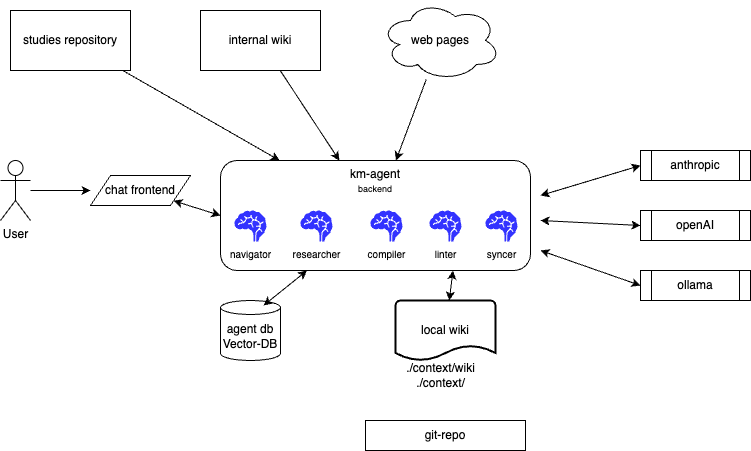

The diagram above was exported from draw.io. Its source (the exported page's mxGraphModel, read from the mxfile embedded in the PNG):
<mxGraphModel dx="773" dy="592" grid="1" gridSize="10" guides="1" tooltips="1" connect="1" arrows="1" fold="1" page="1" pageScale="1" pageWidth="850" pageHeight="1100" math="0" shadow="0">
  <root>
    <mxCell id="0" />
    <mxCell id="1" parent="0" />
    <mxCell id="15" style="edgeStyle=none;html=1;" edge="1" parent="1" source="2" target="8">
      <mxGeometry relative="1" as="geometry" />
    </mxCell>
    <mxCell id="2" value="studies repository" style="rounded=0;whiteSpace=wrap;html=1;" vertex="1" parent="1">
      <mxGeometry x="40" y="40" width="120" height="60" as="geometry" />
    </mxCell>
    <mxCell id="16" style="edgeStyle=none;html=1;" edge="1" parent="1" source="3" target="8">
      <mxGeometry relative="1" as="geometry" />
    </mxCell>
    <mxCell id="3" value="internal wiki" style="rounded=0;whiteSpace=wrap;html=1;" vertex="1" parent="1">
      <mxGeometry x="230" y="40" width="120" height="60" as="geometry" />
    </mxCell>
    <mxCell id="17" style="edgeStyle=none;html=1;" edge="1" parent="1" source="4" target="8">
      <mxGeometry relative="1" as="geometry" />
    </mxCell>
    <mxCell id="4" value="web pages" style="ellipse;shape=cloud;whiteSpace=wrap;html=1;" vertex="1" parent="1">
      <mxGeometry x="410" y="30" width="120" height="80" as="geometry" />
    </mxCell>
    <mxCell id="5" value="User" style="shape=umlActor;verticalLabelPosition=bottom;verticalAlign=top;html=1;outlineConnect=0;" vertex="1" parent="1">
      <mxGeometry x="30" y="190" width="30" height="60" as="geometry" />
    </mxCell>
    <mxCell id="6" value="chat frontend" style="shape=parallelogram;perimeter=parallelogramPerimeter;whiteSpace=wrap;html=1;fixedSize=1;" vertex="1" parent="1">
      <mxGeometry x="120" y="205" width="100" height="30" as="geometry" />
    </mxCell>
    <mxCell id="7" style="edgeStyle=none;html=1;" edge="1" parent="1" source="5">
      <mxGeometry relative="1" as="geometry">
        <mxPoint x="120" y="220" as="targetPoint" />
      </mxGeometry>
    </mxCell>
    <mxCell id="8" value="km-agent&lt;div&gt;&lt;font style=&quot;font-size: 9px;&quot;&gt;backend&lt;/font&gt;&lt;/div&gt;" style="rounded=1;whiteSpace=wrap;html=1;verticalAlign=top;" vertex="1" parent="1">
      <mxGeometry x="250" y="190" width="310" height="110" as="geometry" />
    </mxCell>
    <mxCell id="9" value="agent db&lt;div&gt;Vector-DB&lt;/div&gt;" style="shape=cylinder3;whiteSpace=wrap;html=1;boundedLbl=1;backgroundOutline=1;size=7;" vertex="1" parent="1">
      <mxGeometry x="250" y="330" width="60" height="60" as="geometry" />
    </mxCell>
    <mxCell id="10" value="local wiki" style="strokeWidth=2;html=1;shape=mxgraph.flowchart.document2;whiteSpace=wrap;size=0.25;" vertex="1" parent="1">
      <mxGeometry x="425" y="330" width="100" height="60" as="geometry" />
    </mxCell>
    <mxCell id="11" value="./context/wiki&lt;div&gt;./context/&lt;/div&gt;" style="text;html=1;align=center;verticalAlign=middle;resizable=0;points=[];autosize=1;strokeColor=none;fillColor=none;" vertex="1" parent="1">
      <mxGeometry x="425" y="385" width="90" height="40" as="geometry" />
    </mxCell>
    <mxCell id="12" style="edgeStyle=none;html=1;entryX=0.717;entryY=0.083;entryDx=0;entryDy=0;entryPerimeter=0;startArrow=classic;startFill=1;" edge="1" parent="1" source="8" target="9">
      <mxGeometry relative="1" as="geometry" />
    </mxCell>
    <mxCell id="13" style="edgeStyle=none;html=1;startArrow=classic;startFill=1;exitX=0.75;exitY=1;exitDx=0;exitDy=0;" edge="1" parent="1" source="8" target="10">
      <mxGeometry relative="1" as="geometry">
        <mxPoint x="347" y="310" as="sourcePoint" />
        <mxPoint x="303" y="345" as="targetPoint" />
      </mxGeometry>
    </mxCell>
    <mxCell id="14" style="edgeStyle=none;html=1;entryX=0;entryY=0.5;entryDx=0;entryDy=0;startArrow=classic;startFill=1;" edge="1" parent="1" source="6" target="8">
      <mxGeometry relative="1" as="geometry" />
    </mxCell>
    <mxCell id="18" value="navigator" style="shape=mxgraph.signs.healthcare.brain;html=1;pointerEvents=1;fillColor=#3333FF;strokeColor=none;verticalLabelPosition=bottom;verticalAlign=top;align=center;labelPosition=center;fontSize=10;" vertex="1" parent="1">
      <mxGeometry x="264" y="240" width="32" height="31" as="geometry" />
    </mxCell>
    <mxCell id="19" value="ollama" style="shape=process;whiteSpace=wrap;html=1;backgroundOutline=1;" vertex="1" parent="1">
      <mxGeometry x="670" y="300" width="110" height="30" as="geometry" />
    </mxCell>
    <mxCell id="20" value="openAI" style="shape=process;whiteSpace=wrap;html=1;backgroundOutline=1;" vertex="1" parent="1">
      <mxGeometry x="670" y="240" width="110" height="30" as="geometry" />
    </mxCell>
    <mxCell id="21" value="anthropic" style="shape=process;whiteSpace=wrap;html=1;backgroundOutline=1;" vertex="1" parent="1">
      <mxGeometry x="670" y="180" width="110" height="30" as="geometry" />
    </mxCell>
    <mxCell id="22" value="researcher" style="shape=mxgraph.signs.healthcare.brain;html=1;pointerEvents=1;fillColor=#3333FF;strokeColor=none;verticalLabelPosition=bottom;verticalAlign=top;align=center;labelPosition=center;fontSize=10;" vertex="1" parent="1">
      <mxGeometry x="330" y="240" width="32" height="31" as="geometry" />
    </mxCell>
    <mxCell id="23" value="git-repo" style="rounded=0;whiteSpace=wrap;html=1;" vertex="1" parent="1">
      <mxGeometry x="395" y="450" width="160" height="30" as="geometry" />
    </mxCell>
    <mxCell id="24" value="compiler" style="shape=mxgraph.signs.healthcare.brain;html=1;pointerEvents=1;fillColor=#3333FF;strokeColor=none;verticalLabelPosition=bottom;verticalAlign=top;align=center;labelPosition=center;fontSize=10;" vertex="1" parent="1">
      <mxGeometry x="400" y="240" width="32" height="31" as="geometry" />
    </mxCell>
    <mxCell id="25" style="edgeStyle=none;html=1;startArrow=classic;startFill=1;entryX=0;entryY=0.5;entryDx=0;entryDy=0;" edge="1" parent="1" target="21">
      <mxGeometry relative="1" as="geometry">
        <mxPoint x="570" y="225" as="sourcePoint" />
        <mxPoint x="489" y="340" as="targetPoint" />
      </mxGeometry>
    </mxCell>
    <mxCell id="26" style="edgeStyle=none;html=1;startArrow=classic;startFill=1;entryX=0;entryY=0.5;entryDx=0;entryDy=0;" edge="1" parent="1" target="20">
      <mxGeometry relative="1" as="geometry">
        <mxPoint x="570" y="250" as="sourcePoint" />
        <mxPoint x="680" y="205" as="targetPoint" />
      </mxGeometry>
    </mxCell>
    <mxCell id="27" style="edgeStyle=none;html=1;startArrow=classic;startFill=1;entryX=0;entryY=0.5;entryDx=0;entryDy=0;" edge="1" parent="1" target="19">
      <mxGeometry relative="1" as="geometry">
        <mxPoint x="570" y="280" as="sourcePoint" />
        <mxPoint x="680" y="265" as="targetPoint" />
      </mxGeometry>
    </mxCell>
    <mxCell id="28" value="linter" style="shape=mxgraph.signs.healthcare.brain;html=1;pointerEvents=1;fillColor=#3333FF;strokeColor=none;verticalLabelPosition=bottom;verticalAlign=top;align=center;labelPosition=center;fontSize=10;" vertex="1" parent="1">
      <mxGeometry x="459" y="240" width="32" height="31" as="geometry" />
    </mxCell>
    <mxCell id="29" value="syncer" style="shape=mxgraph.signs.healthcare.brain;html=1;pointerEvents=1;fillColor=#3333FF;strokeColor=none;verticalLabelPosition=bottom;verticalAlign=top;align=center;labelPosition=center;fontSize=10;" vertex="1" parent="1">
      <mxGeometry x="515" y="240" width="32" height="31" as="geometry" />
    </mxCell>
  </root>
</mxGraphModel>